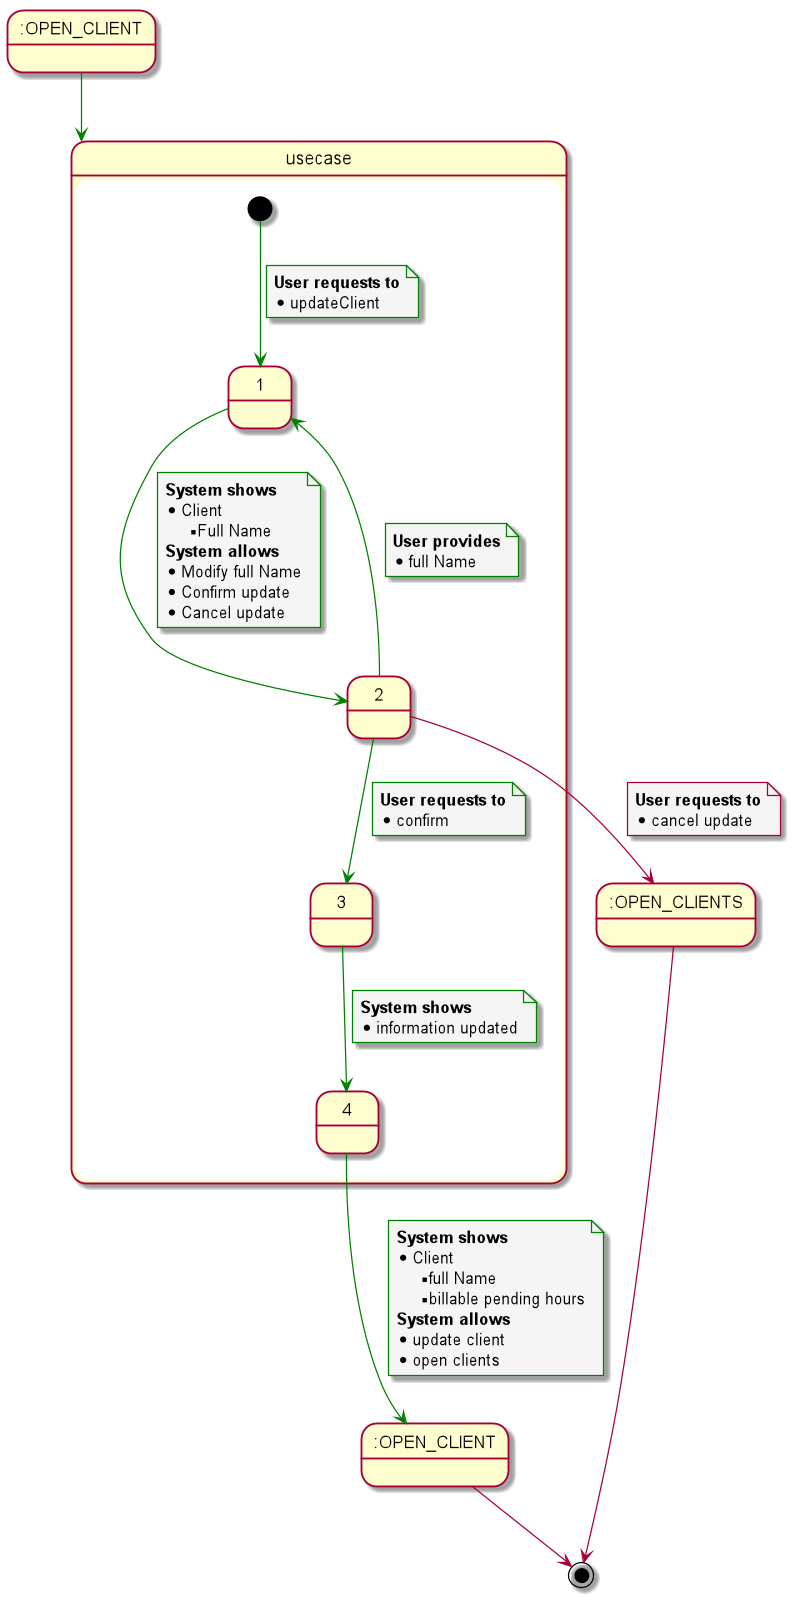

The diagram above was rendered by PlantUML. Its source (embedded in the PNG):
@startuml
    skinparam {
        NoteBackgroundColor #whiteSmoke
    }

state initstate as ":OPEN_CLIENT"
state usecase as "openClient"
state endstate as ":OPEN_CLIENT"
state endstateCancel as ":OPEN_CLIENTS"

initstate -[#Green]-> usecase

state usecase {
    [*] -[#Green]-> 1
    note on link
    <b>User requests to</b>
    * updateClient
    end note
    
    1 -[#Green]-> 2
    note on link
    <b>System shows</b>
    * Client
    ** Full Name
    <b>System allows</b>
    * Modify full Name
    * Confirm update
    * Cancel update
    end note

    2 -[#Green]-> 1
    note on link
    <b>User provides</b>
    * full Name
    end note

    2 --> endstateCancel
    note on link
    <b>User requests to</b>
    * cancel update
    end note

    2 -[#Green]-> 3
    note on link
    <b>User requests to</b>
    * confirm
    end note

    3 -[#Green]-> 4
    note on link
    <b>System shows</b>
    * information updated
    end note
}

4 -[#Green]-> endstate
note on link
<b>System shows</b>
* Client
** full Name
** billable pending hours
<b>System allows</b>
* update client
* open clients
end note

endstate --> [*]
endstateCancel --> [*]


@enduml